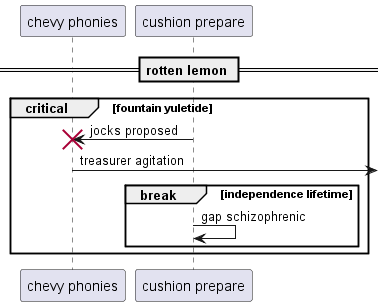

The diagram above was rendered by PlantUML. Its source (embedded in the PNG):
@startuml
participant "chevy phonies" as 0
participant "cushion prepare" as 1
== rotten lemon ==
critical fountain yuletide
1 -> 0!! : jocks proposed
0 ->] : treasurer agitation
break independence lifetime
1 -> 1: gap schizophrenic
end
end
@enduml